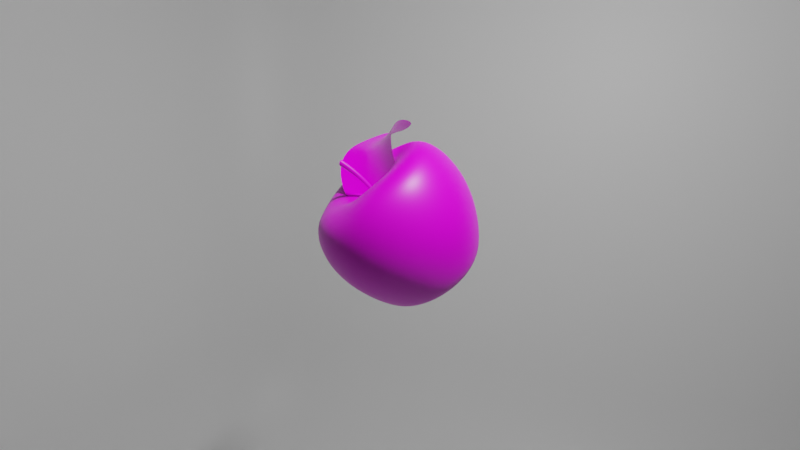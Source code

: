 # Source: blend.blend  (saved by Blender 3.5.10; exported with 4.5.12 LTS)
import bpy
from mathutils import Matrix  # noqa: F401  (used for matrix-valued properties, if any)

bpy.ops.wm.read_factory_settings(use_empty=True)
scene = bpy.context.scene
scene.name = 'Scene'

# ---- collections
col_scene = bpy.data.collections.new('scene'); scene.collection.children.link(col_scene)

# ---- images (referenced by path relative to the original .blend; pixels are not part of the script)
import os
ASSET_DIR = os.environ.get("B2B_ASSET_DIR", "")  # directory of the original .blend (textures are referenced by path, not embedded)
HERE = os.path.dirname(os.path.abspath(__file__))  # packed textures are extracted next to this script under _unpacked/

def load_image(name, relpath, width, height, colorspace="sRGB"):
    """Load a texture the original file referenced (path relative to the .blend, or extracted next to this script)."""
    p = next((c for c in (os.path.join(HERE, relpath), os.path.join(ASSET_DIR, relpath)) if relpath and os.path.exists(c)), "")
    if p:
        img = bpy.data.images.load(p, check_existing=True)
        img.name = name
    else:  # same state as the original file: an image datablock whose file is absent (Cycles renders it pink)
        img = bpy.data.images.new(name, width, height)
        img.source = "FILE"
        img.filepath = "//" + (relpath or name)
    img.colorspace_settings.name = colorspace
    return img
img_apple_paint = load_image('apple paint', 'apple paint.png', 1024, 1024, 'sRGB')
img_leaf_png = load_image('leaf.png', 'leaf.png', 1024, 1024, 'sRGB')

# ---- materials (node trees are filled in below, after node groups)
mat_x = bpy.data.materials.new('材质')
mat_x.use_transparent_shadow = False
mat_apple = bpy.data.materials.new('apple')
mat_apple.use_transparent_shadow = False
mat_leaf = bpy.data.materials.new('leaf')

# ---- material node trees
mat_x.use_nodes = True; mat_x.node_tree.nodes.clear()
_N = mat_x.node_tree.nodes; _L = mat_x.node_tree.links
n0 = _N.new('ShaderNodeBsdfPrincipled'); n0.name = '原理化BSDF'; n0.location = (10, 300)
n0.distribution = 'GGX'
n0.subsurface_method = 'RANDOM_WALK_SKIN'
n0.inputs[0].default_value = (1.0, 1.0, 1.0, 1.0)
n0.inputs[3].default_value = 1.45
n0.inputs[27].default_value = (0.0, 0.0, 0.0, 1.0)
n0.inputs[28].default_value = 1.0
n1 = _N.new('ShaderNodeOutputMaterial'); n1.name = '材质输出'; n1.location = (300, 300)
_L.new(n0.outputs[0], n1.inputs[0])
n1.is_active_output = True
mat_apple.use_nodes = True; mat_apple.node_tree.nodes.clear()
_N = mat_apple.node_tree.nodes; _L = mat_apple.node_tree.links
n0 = _N.new('ShaderNodeOutputMaterial'); n0.name = 'Material Output'; n0.location = (315, 531)
n1 = _N.new('ShaderNodeBsdfPrincipled'); n1.name = 'Principled BSDF'; n1.location = (10, 554)
n1.distribution = 'GGX'
n1.subsurface_method = 'RANDOM_WALK_SKIN'
n1.inputs[3].default_value = 1.45
n1.inputs[27].default_value = (0.0, 0.0, 0.0, 1.0)
n1.inputs[28].default_value = 1.0
n2 = _N.new('ShaderNodeValToRGB'); n2.name = '颜色渐变'; n2.location = (-431, 323)
while len(n2.color_ramp.elements) > 1: n2.color_ramp.elements.remove(n2.color_ramp.elements[-1])
n2.color_ramp.elements[0].position = 0.0; n2.color_ramp.elements[0].color = (0.0803, 0.0803, 0.0803, 1.0)
_e = n2.color_ramp.elements.new(0.7607); _e.color = (1.0, 1.0, 1.0, 1.0)
n3 = _N.new('ShaderNodeBump'); n3.name = '凹凸'; n3.location = (-412, 64)
n3.inputs[0].default_value = 0.025
n3.inputs[1].default_value = 1.0
n3.inputs[2].default_value = 1.0
n4 = _N.new('ShaderNodeTexImage'); n4.name = '图像纹理'; n4.location = (-921, 469)
n4.image = img_apple_paint
_L.new(n1.outputs[0], n0.inputs[0])
_L.new(n4.outputs[0], n2.inputs[0])
_L.new(n4.outputs[0], n1.inputs[0])
_L.new(n2.outputs[0], n1.inputs[2])
_L.new(n4.outputs[0], n3.inputs[3])
_L.new(n3.outputs[0], n1.inputs[5])
n0.is_active_output = True
mat_leaf.use_nodes = True; mat_leaf.node_tree.nodes.clear()
_N = mat_leaf.node_tree.nodes; _L = mat_leaf.node_tree.links
n0 = _N.new('ShaderNodeBsdfPrincipled'); n0.name = 'Principled BSDF'; n0.location = (10, 300)
n0.distribution = 'GGX'
n0.subsurface_method = 'RANDOM_WALK_SKIN'
n0.inputs[3].default_value = 1.45
n0.inputs[27].default_value = (0.0, 0.0, 0.0, 1.0)
n0.inputs[28].default_value = 1.0
n1 = _N.new('ShaderNodeOutputMaterial'); n1.name = 'Material Output'; n1.location = (300, 300)
n2 = _N.new('ShaderNodeTexImage'); n2.name = '图像纹理'; n2.location = (-1321, 235)
n2.width = 189
n2.image = img_leaf_png
n3 = _N.new('ShaderNodeValToRGB'); n3.name = '颜色渐变'; n3.location = (-362, 165)
while len(n3.color_ramp.elements) > 1: n3.color_ramp.elements.remove(n3.color_ramp.elements[-1])
n3.color_ramp.elements[0].position = 0.1934; n3.color_ramp.elements[0].color = (0.08369, 0.08369, 0.08369, 1.0)
_e = n3.color_ramp.elements.new(0.7475); _e.color = (1.0, 1.0, 1.0, 1.0)
n4 = _N.new('ShaderNodeBump'); n4.name = '凹凸'; n4.location = (-726, -216)
n4.invert = True
n4.inputs[0].default_value = 0.1
n4.inputs[1].default_value = 1.0
n4.inputs[2].default_value = 1.0
n5 = _N.new('ShaderNodeMath'); n5.name = 'Math'; n5.location = (0, 0)
n5.hide = True
n5.operation = 'GREATER_THAN'
_L.new(n0.outputs[0], n1.inputs[0])
_L.new(n2.outputs[0], n0.inputs[0])
_L.new(n2.outputs[0], n3.inputs[0])
_L.new(n3.outputs[0], n0.inputs[2])
_L.new(n2.outputs[0], n4.inputs[3])
_L.new(n4.outputs[0], n0.inputs[5])
_L.new(n2.outputs[1], n5.inputs[0])
_L.new(n5.outputs[0], n0.inputs[4])
n1.is_active_output = True

# ---- world
world_world = bpy.data.worlds.new('World'); scene.world = world_world
world_world.use_nodes = True; world_world.node_tree.nodes.clear()
_N = world_world.node_tree.nodes; _L = world_world.node_tree.links
n0 = _N.new('ShaderNodeOutputWorld'); n0.name = 'World Output'; n0.location = (300, 300)
n1 = _N.new('ShaderNodeBackground'); n1.name = 'Background'; n1.location = (10, 300)
n1.inputs[0].default_value = (0.05088, 0.05088, 0.05088, 1.0)
n1.inputs[1].default_value = 0.4
_L.new(n1.outputs[0], n0.inputs[0])
n0.is_active_output = True
world_world.color = (0.05088, 0.05088, 0.05088)
world_world.use_sun_shadow = False
world_world.sun_shadow_jitter_overblur = 0.0

# ---- cameras
cam_camera = bpy.data.cameras.new('Camera')
cam_camera.passepartout_alpha = 1.0
cam_camera.clip_start = 0.001
cam_camera.clip_end = 600.0
cam_camera.lens = 19.0
cam_camera.sensor_width = 35.0
cam_camera.ortho_scale = 7.314

# ---- lights
light_x = bpy.data.lights.new('面光', 'AREA')
light_x.transmission_factor = 0.0
light_x.energy = 1.571e+05
light_x.shadow_maximum_resolution = 0.006
light_x.use_absolute_resolution = True
light_x.size = 10.0
light_x.size_y = 10.0

# ---- meshes
me_007 = bpy.data.meshes.new('立方体.007')
me_007.from_pydata([(-10.0, -10.0, 10.0), (10.0, -10.0, -10.0), (10.0, 10.0, 10.0), (-10.0, -10.0, -6.595), (-6.595, -10.0, -10.0), (-9.975, -10.0, -7.005), (-9.901, -10.0, -7.41), (-9.779, -10.0, -7.802), (-9.61, -10.0, -8.177), (-9.397, -10.0, -8.529), (-9.144, -10.0, -8.853), (-8.853, -10.0, -9.144), (-8.529, -10.0, -9.397), (-8.177, -10.0, -9.61), (-7.802, -10.0, -9.779), (-7.41, -10.0, -9.901), (-7.005, -10.0, -9.975), (-6.595, 6.595, -10.0), (-10.0, 6.595, -6.595), (-6.595, 10.0, -6.595), (-7.005, 6.595, -9.975), (-7.41, 6.595, -9.901), (-7.802, 6.595, -9.779), (-8.177, 6.595, -9.61), (-8.529, 6.595, -9.397), (-8.853, 6.595, -9.144), (-6.595, 7.005, -9.975), (-7.015, 7.011, -9.948), (-7.432, 7.014, -9.869), (-7.829, 7.015, -9.741), (-8.198, 7.015, -9.569), (-8.536, 7.014, -9.361), (-8.842, 7.014, -9.119), (-6.595, 7.41, -9.901), (-7.02, 7.427, -9.869), (-7.441, 7.434, -9.785), (-7.836, 7.432, -9.653), (-8.195, 7.425, -9.484), (-8.516, 7.418, -9.284), (-8.8, 7.413, -9.057), (-6.595, 7.802, -9.779), (-7.02, 7.826, -9.741), (-7.439, 7.832, -9.653), (-7.827, 7.822, -9.523), (-8.172, 7.802, -9.361), (-8.472, 7.783, -9.176), (-8.735, 7.77, -8.968), (-6.595, 8.177, -9.61), (-7.019, 8.199, -9.569), (-7.431, 8.195, -9.482), (-7.806, 8.17, -9.36), (-8.135, 8.133, -9.214), (-8.415, 8.097, -9.049), (-8.656, 8.075, -8.865), (-6.595, 8.529, -9.397), (-7.017, 8.539, -9.359), (-7.421, 8.518, -9.281), (-7.785, 8.473, -9.174), (-8.098, 8.415, -9.049), (-8.36, 8.36, -8.911), (-8.577, 8.323, -8.758), (-6.595, 8.853, -9.144), (-7.015, 8.845, -9.116), (-7.414, 8.803, -9.054), (-7.771, 8.736, -8.967), (-8.076, 8.656, -8.865), (-8.323, 8.577, -8.758), (-8.515, 8.515, -8.65), (-9.975, 7.005, -6.595), (-9.901, 7.41, -6.595), (-9.779, 7.802, -6.595), (-9.61, 8.177, -6.595), (-9.397, 8.529, -6.595), (-9.144, 8.853, -6.595), (-9.975, 6.595, -7.005), (-9.948, 7.015, -7.011), (-9.869, 7.432, -7.014), (-9.741, 7.829, -7.015), (-9.569, 8.198, -7.015), (-9.361, 8.536, -7.014), (-9.119, 8.842, -7.014), (-9.901, 6.595, -7.41), (-9.869, 7.02, -7.427), (-9.785, 7.441, -7.434), (-9.653, 7.836, -7.432), (-9.484, 8.195, -7.425), (-9.284, 8.516, -7.418), (-9.057, 8.8, -7.413), (-9.779, 6.595, -7.802), (-9.741, 7.02, -7.826), (-9.653, 7.439, -7.832), (-9.523, 7.827, -7.822), (-9.361, 8.172, -7.802), (-9.176, 8.472, -7.783), (-8.968, 8.735, -7.77), (-9.61, 6.595, -8.177), (-9.569, 7.019, -8.199), (-9.482, 7.431, -8.195), (-9.36, 7.806, -8.17), (-9.214, 8.135, -8.133), (-9.049, 8.415, -8.097), (-8.865, 8.656, -8.075), (-9.397, 6.595, -8.529), (-9.359, 7.017, -8.539), (-9.281, 7.421, -8.518), (-9.174, 7.785, -8.473), (-9.049, 8.098, -8.415), (-8.911, 8.36, -8.36), (-8.758, 8.577, -8.323), (-9.144, 6.595, -8.853), (-9.116, 7.015, -8.845), (-9.054, 7.414, -8.803), (-8.967, 7.771, -8.736), (-8.865, 8.076, -8.656), (-8.758, 8.323, -8.577), (-8.65, 8.515, -8.515), (-6.595, 9.975, -7.005), (-6.595, 9.901, -7.41), (-6.595, 9.779, -7.802), (-6.595, 9.61, -8.177), (-6.595, 9.397, -8.529), (-6.595, 9.144, -8.853), (-7.005, 9.975, -6.595), (-7.011, 9.948, -7.015), (-7.014, 9.869, -7.432), (-7.015, 9.741, -7.829), (-7.015, 9.569, -8.198), (-7.014, 9.361, -8.536), (-7.014, 9.119, -8.842), (-7.41, 9.901, -6.595), (-7.427, 9.869, -7.02), (-7.434, 9.785, -7.441), (-7.432, 9.653, -7.836), (-7.425, 9.484, -8.195), (-7.418, 9.284, -8.516), (-7.413, 9.057, -8.8), (-7.802, 9.779, -6.595), (-7.826, 9.741, -7.02), (-7.832, 9.653, -7.439), (-7.822, 9.523, -7.827), (-7.802, 9.361, -8.172), (-7.783, 9.176, -8.472), (-7.77, 8.968, -8.735), (-8.177, 9.61, -6.595), (-8.199, 9.569, -7.019), (-8.195, 9.482, -7.431), (-8.17, 9.36, -7.806), (-8.133, 9.214, -8.135), (-8.097, 9.049, -8.415), (-8.075, 8.865, -8.656), (-8.529, 9.397, -6.595), (-8.539, 9.359, -7.017), (-8.518, 9.281, -7.421), (-8.473, 9.174, -7.785), (-8.415, 9.049, -8.098), (-8.36, 8.911, -8.36), (-8.323, 8.758, -8.577), (-8.853, 9.144, -6.595), (-8.845, 9.116, -7.015), (-8.803, 9.054, -7.414), (-8.736, 8.967, -7.771), (-8.656, 8.865, -8.076), (-8.577, 8.758, -8.323), (-8.515, 8.65, -8.515), (-6.595, 10.0, 10.0), (-10.0, 6.595, 10.0), (-7.005, 9.975, 10.0), (-7.41, 9.901, 10.0), (-7.802, 9.779, 10.0), (-8.177, 9.61, 10.0), (-8.529, 9.397, 10.0), (-8.853, 9.144, 10.0), (-9.144, 8.853, 10.0), (-9.397, 8.529, 10.0), (-9.61, 8.177, 10.0), (-9.779, 7.802, 10.0), (-9.901, 7.41, 10.0), (-9.975, 7.005, 10.0), (10.0, 6.595, -10.0), (10.0, 10.0, -6.595), (10.0, 7.005, -9.975), (10.0, 7.41, -9.901), (10.0, 7.802, -9.779), (10.0, 8.177, -9.61), (10.0, 8.529, -9.397), (10.0, 8.853, -9.144), (10.0, 9.144, -8.853), (10.0, 9.397, -8.529), (10.0, 9.61, -8.177), (10.0, 9.779, -7.802), (10.0, 9.901, -7.41), (10.0, 9.975, -7.005)], [], [(19, 164, 2, 179), (3, 0, 165, 18), (17, 20, 27, 26), (20, 21, 28, 27), (21, 22, 29, 28), (22, 23, 30, 29), (23, 24, 31, 30), (24, 25, 32, 31), (25, 109, 110, 32), (26, 27, 34, 33), (27, 28, 35, 34), (28, 29, 36, 35), (29, 30, 37, 36), (30, 31, 38, 37), (31, 32, 39, 38), (32, 110, 111, 39), (33, 34, 41, 40), (34, 35, 42, 41), (35, 36, 43, 42), (36, 37, 44, 43), (37, 38, 45, 44), (38, 39, 46, 45), (39, 111, 112, 46), (40, 41, 48, 47), (41, 42, 49, 48), (42, 43, 50, 49), (43, 44, 51, 50), (44, 45, 52, 51), (45, 46, 53, 52), (46, 112, 113, 53), (47, 48, 55, 54), (48, 49, 56, 55), (49, 50, 57, 56), (50, 51, 58, 57), (51, 52, 59, 58), (52, 53, 60, 59), (53, 113, 114, 60), (54, 55, 62, 61), (55, 56, 63, 62), (56, 57, 64, 63), (57, 58, 65, 64), (58, 59, 66, 65), (59, 60, 67, 66), (60, 114, 115, 67), (18, 68, 75, 74), (68, 69, 76, 75), (69, 70, 77, 76), (70, 71, 78, 77), (71, 72, 79, 78), (72, 73, 80, 79), (73, 157, 158, 80), (74, 75, 82, 81), (75, 76, 83, 82), (76, 77, 84, 83), (77, 78, 85, 84), (78, 79, 86, 85), (79, 80, 87, 86), (80, 158, 159, 87), (81, 82, 89, 88), (82, 83, 90, 89), (83, 84, 91, 90), (84, 85, 92, 91), (85, 86, 93, 92), (86, 87, 94, 93), (87, 159, 160, 94), (88, 89, 96, 95), (89, 90, 97, 96), (90, 91, 98, 97), (91, 92, 99, 98), (92, 93, 100, 99), (93, 94, 101, 100), (94, 160, 161, 101), (95, 96, 103, 102), (96, 97, 104, 103), (97, 98, 105, 104), (98, 99, 106, 105), (99, 100, 107, 106), (100, 101, 108, 107), (101, 161, 162, 108), (102, 103, 110, 109), (103, 104, 111, 110), (104, 105, 112, 111), (105, 106, 113, 112), (106, 107, 114, 113), (107, 108, 115, 114), (108, 162, 163, 115), (19, 116, 123, 122), (116, 117, 124, 123), (117, 118, 125, 124), (118, 119, 126, 125), (119, 120, 127, 126), (120, 121, 128, 127), (121, 61, 62, 128), (122, 123, 130, 129), (123, 124, 131, 130), (124, 125, 132, 131), (125, 126, 133, 132), (126, 127, 134, 133), (127, 128, 135, 134), (128, 62, 63, 135), (129, 130, 137, 136), (130, 131, 138, 137), (131, 132, 139, 138), (132, 133, 140, 139), (133, 134, 141, 140), (134, 135, 142, 141), (135, 63, 64, 142), (136, 137, 144, 143), (137, 138, 145, 144), (138, 139, 146, 145), (139, 140, 147, 146), (140, 141, 148, 147), (141, 142, 149, 148), (142, 64, 65, 149), (143, 144, 151, 150), (144, 145, 152, 151), (145, 146, 153, 152), (146, 147, 154, 153), (147, 148, 155, 154), (148, 149, 156, 155), (149, 65, 66, 156), (150, 151, 158, 157), (151, 152, 159, 158), (152, 153, 160, 159), (153, 154, 161, 160), (154, 155, 162, 161), (155, 156, 163, 162), (156, 66, 67, 163), (67, 115, 163), (17, 4, 16, 20), (20, 16, 15, 21), (21, 15, 14, 22), (22, 14, 13, 23), (23, 13, 12, 24), (24, 12, 11, 25), (25, 11, 10, 109), (109, 10, 9, 102), (102, 9, 8, 95), (95, 8, 7, 88), (88, 7, 6, 81), (81, 6, 5, 74), (74, 5, 3, 18), (164, 19, 122, 166), (166, 122, 129, 167), (167, 129, 136, 168), (168, 136, 143, 169), (169, 143, 150, 170), (170, 150, 157, 171), (171, 157, 73, 172), (172, 73, 72, 173), (173, 72, 71, 174), (174, 71, 70, 175), (175, 70, 69, 176), (176, 69, 68, 177), (177, 68, 18, 165), (178, 17, 26, 180), (180, 26, 33, 181), (181, 33, 40, 182), (182, 40, 47, 183), (183, 47, 54, 184), (184, 54, 61, 185), (185, 61, 121, 186), (186, 121, 120, 187), (187, 120, 119, 188), (188, 119, 118, 189), (189, 118, 117, 190), (190, 117, 116, 191), (191, 116, 19, 179), (17, 178, 1, 4)])
me_007.polygons.foreach_set('use_smooth', [True] * 169)
_uv = me_007.uv_layers.new(name='UV 贴图')
_uv.uv.foreach_set('vector', [0.4176, 0.2926, 0.625, 0.2926, 0.625, 0.5, 0.4176, 0.5, 0.4176, 0.0, 0.625, 0.0, 0.625, 0.2074, 0.4176, 0.2074, 0.1676, 0.5426, 0.1624, 0.5426, 0.1623, 0.5374, 0.1676, 0.5374, 0.1624, 0.5426, 0.1574, 0.5426, 0.1571, 0.5373, 0.1623, 0.5374, 0.1574, 0.5426, 0.1525, 0.5426, 0.1521, 0.5373, 0.1571, 0.5373, 0.1525, 0.5426, 0.1478, 0.5426, 0.1475, 0.5373, 0.1521, 0.5373, 0.1478, 0.5426, 0.1434, 0.5426, 0.1433, 0.5373, 0.1475, 0.5373, 0.1434, 0.5426, 0.1393, 0.5426, 0.1395, 0.5373, 0.1433, 0.5373, 0.1393, 0.5426, 0.125, 0.5426, 0.125, 0.5373, 0.1395, 0.5373, 0.1676, 0.5374, 0.1623, 0.5374, 0.1623, 0.5322, 0.1676, 0.5324, 0.1623, 0.5374, 0.1571, 0.5373, 0.157, 0.5321, 0.1623, 0.5322, 0.1571, 0.5373, 0.1521, 0.5373, 0.152, 0.5321, 0.157, 0.5321, 0.1521, 0.5373, 0.1475, 0.5373, 0.1476, 0.5322, 0.152, 0.5321, 0.1475, 0.5373, 0.1433, 0.5373, 0.1436, 0.5323, 0.1476, 0.5322, 0.1433, 0.5373, 0.1395, 0.5373, 0.14, 0.5323, 0.1436, 0.5323, 0.1395, 0.5373, 0.125, 0.5373, 0.125, 0.5323, 0.14, 0.5323, 0.1676, 0.5324, 0.1623, 0.5322, 0.1622, 0.5272, 0.1676, 0.5275, 0.1623, 0.5322, 0.157, 0.5321, 0.157, 0.5271, 0.1622, 0.5272, 0.157, 0.5321, 0.152, 0.5321, 0.1522, 0.5272, 0.157, 0.5271, 0.152, 0.5321, 0.1476, 0.5322, 0.1479, 0.5275, 0.1522, 0.5272, 0.1476, 0.5322, 0.1436, 0.5323, 0.1441, 0.5277, 0.1479, 0.5275, 0.1436, 0.5323, 0.14, 0.5323, 0.1408, 0.5279, 0.1441, 0.5277, 0.14, 0.5323, 0.125, 0.5323, 0.125, 0.5279, 0.1408, 0.5279, 0.1676, 0.5275, 0.1622, 0.5272, 0.1623, 0.5225, 0.1676, 0.5228, 0.1622, 0.5272, 0.157, 0.5271, 0.1571, 0.5226, 0.1623, 0.5225, 0.157, 0.5271, 0.1522, 0.5272, 0.1524, 0.5229, 0.1571, 0.5226, 0.1522, 0.5272, 0.1479, 0.5275, 0.1483, 0.5233, 0.1524, 0.5229, 0.1479, 0.5275, 0.1441, 0.5277, 0.1448, 0.5238, 0.1483, 0.5233, 0.1441, 0.5277, 0.1408, 0.5279, 0.1418, 0.5241, 0.1448, 0.5238, 0.1408, 0.5279, 0.125, 0.5279, 0.125, 0.5241, 0.1418, 0.5241, 0.1676, 0.5228, 0.1623, 0.5225, 0.1623, 0.5183, 0.1676, 0.5184, 0.1623, 0.5225, 0.1571, 0.5226, 0.1572, 0.5185, 0.1623, 0.5183, 0.1571, 0.5226, 0.1524, 0.5229, 0.1527, 0.5191, 0.1572, 0.5185, 0.1524, 0.5229, 0.1483, 0.5233, 0.1488, 0.5198, 0.1527, 0.5191, 0.1483, 0.5233, 0.1448, 0.5238, 0.1455, 0.5205, 0.1488, 0.5198, 0.1448, 0.5238, 0.1418, 0.5241, 0.1428, 0.521, 0.1455, 0.5205, 0.1418, 0.5241, 0.125, 0.5241, 0.125, 0.521, 0.1428, 0.521, 0.1676, 0.5184, 0.1623, 0.5183, 0.1623, 0.5144, 0.1676, 0.5143, 0.1623, 0.5183, 0.1572, 0.5185, 0.1573, 0.515, 0.1623, 0.5144, 0.1572, 0.5185, 0.1527, 0.5191, 0.1529, 0.5158, 0.1573, 0.515, 0.1527, 0.5191, 0.1488, 0.5198, 0.1491, 0.5168, 0.1529, 0.5158, 0.1488, 0.5198, 0.1455, 0.5205, 0.146, 0.5178, 0.1491, 0.5168, 0.1455, 0.5205, 0.1428, 0.521, 0.1436, 0.5186, 0.146, 0.5178, 0.1428, 0.521, 0.125, 0.521, 0.125, 0.5186, 0.1436, 0.5186, 0.4176, 0.2074, 0.4176, 0.2126, 0.4124, 0.2127, 0.4124, 0.2074, 0.4176, 0.2126, 0.4176, 0.2176, 0.4123, 0.2179, 0.4124, 0.2127, 0.4176, 0.2176, 0.4176, 0.2225, 0.4123, 0.2229, 0.4123, 0.2179, 0.4176, 0.2225, 0.4176, 0.2272, 0.4123, 0.2275, 0.4123, 0.2229, 0.4176, 0.2272, 0.4176, 0.2316, 0.4123, 0.2317, 0.4123, 0.2275, 0.4176, 0.2316, 0.4176, 0.2357, 0.4123, 0.2355, 0.4123, 0.2317, 0.4176, 0.2357, 0.4176, 0.2643, 0.4123, 0.2644, 0.4123, 0.2355, 0.4124, 0.2074, 0.4124, 0.2127, 0.4072, 0.2127, 0.4074, 0.2074, 0.4124, 0.2127, 0.4123, 0.2179, 0.4071, 0.218, 0.4072, 0.2127, 0.4123, 0.2179, 0.4123, 0.2229, 0.4071, 0.223, 0.4071, 0.218, 0.4123, 0.2229, 0.4123, 0.2275, 0.4072, 0.2274, 0.4071, 0.223, 0.4123, 0.2275, 0.4123, 0.2317, 0.4073, 0.2314, 0.4072, 0.2274, 0.4123, 0.2317, 0.4123, 0.2355, 0.4073, 0.235, 0.4073, 0.2314, 0.4123, 0.2355, 0.4123, 0.2644, 0.4073, 0.265, 0.4073, 0.235, 0.4074, 0.2074, 0.4072, 0.2127, 0.4022, 0.2128, 0.4025, 0.2074, 0.4072, 0.2127, 0.4071, 0.218, 0.4021, 0.218, 0.4022, 0.2128, 0.4071, 0.218, 0.4071, 0.223, 0.4022, 0.2228, 0.4021, 0.218, 0.4071, 0.223, 0.4072, 0.2274, 0.4025, 0.2271, 0.4022, 0.2228, 0.4072, 0.2274, 0.4073, 0.2314, 0.4027, 0.2309, 0.4025, 0.2271, 0.4073, 0.2314, 0.4073, 0.235, 0.4029, 0.2342, 0.4027, 0.2309, 0.4073, 0.235, 0.4073, 0.265, 0.4029, 0.2658, 0.4029, 0.2342, 0.4025, 0.2074, 0.4022, 0.2128, 0.3975, 0.2127, 0.3978, 0.2074, 0.4022, 0.2128, 0.4021, 0.218, 0.3976, 0.2179, 0.3975, 0.2127, 0.4021, 0.218, 0.4022, 0.2228, 0.3979, 0.2226, 0.3976, 0.2179, 0.4022, 0.2228, 0.4025, 0.2271, 0.3983, 0.2267, 0.3979, 0.2226, 0.4025, 0.2271, 0.4027, 0.2309, 0.3988, 0.2302, 0.3983, 0.2267, 0.4027, 0.2309, 0.4029, 0.2342, 0.3991, 0.2332, 0.3988, 0.2302, 0.4029, 0.2342, 0.4029, 0.2658, 0.3991, 0.2668, 0.3991, 0.2332, 0.3978, 0.2074, 0.3975, 0.2127, 0.3933, 0.2127, 0.3934, 0.2074, 0.3975, 0.2127, 0.3976, 0.2179, 0.3935, 0.2178, 0.3933, 0.2127, 0.3976, 0.2179, 0.3979, 0.2226, 0.3941, 0.2223, 0.3935, 0.2178, 0.3979, 0.2226, 0.3983, 0.2267, 0.3948, 0.2262, 0.3941, 0.2223, 0.3983, 0.2267, 0.3988, 0.2302, 0.3955, 0.2295, 0.3948, 0.2262, 0.3988, 0.2302, 0.3991, 0.2332, 0.396, 0.2322, 0.3955, 0.2295, 0.3991, 0.2332, 0.3991, 0.2668, 0.396, 0.2678, 0.396, 0.2322, 0.3934, 0.2074, 0.3933, 0.2127, 0.375, 0.2127, 0.375, 0.2074, 0.3933, 0.2127, 0.3935, 0.2178, 0.375, 0.2177, 0.375, 0.2127, 0.3935, 0.2178, 0.3941, 0.2223, 0.375, 0.2221, 0.375, 0.2177, 0.3941, 0.2223, 0.3948, 0.2262, 0.375, 0.2259, 0.375, 0.2221, 0.3948, 0.2262, 0.3955, 0.2295, 0.375, 0.229, 0.375, 0.2259, 0.3955, 0.2295, 0.396, 0.2322, 0.375, 0.2314, 0.375, 0.229, 0.396, 0.2322, 0.396, 0.2678, 0.375, 0.2686, 0.375, 0.2314, 0.4176, 0.2926, 0.4124, 0.2926, 0.4123, 0.2874, 0.4176, 0.2874, 0.4124, 0.2926, 0.4074, 0.2926, 0.4071, 0.2873, 0.4123, 0.2874, 0.4074, 0.2926, 0.4025, 0.2926, 0.4021, 0.2873, 0.4071, 0.2873, 0.4025, 0.2926, 0.3978, 0.2926, 0.3975, 0.2873, 0.4021, 0.2873, 0.3978, 0.2926, 0.3934, 0.2926, 0.3933, 0.2873, 0.3975, 0.2873, 0.3934, 0.2926, 0.375, 0.2926, 0.375, 0.2873, 0.3933, 0.2873, 0.1676, 0.5, 0.1676, 0.5143, 0.1623, 0.5144, 0.1623, 0.5, 0.4176, 0.2874, 0.4123, 0.2874, 0.4123, 0.2822, 0.4176, 0.2824, 0.4123, 0.2874, 0.4071, 0.2873, 0.407, 0.2821, 0.4123, 0.2822, 0.4071, 0.2873, 0.4021, 0.2873, 0.402, 0.2821, 0.407, 0.2821, 0.4021, 0.2873, 0.3975, 0.2873, 0.3976, 0.2822, 0.402, 0.2821, 0.3975, 0.2873, 0.3933, 0.2873, 0.3936, 0.2823, 0.3976, 0.2822, 0.3933, 0.2873, 0.375, 0.2873, 0.375, 0.2823, 0.3936, 0.2823, 0.1623, 0.5, 0.1623, 0.5144, 0.1573, 0.515, 0.1573, 0.5, 0.4176, 0.2824, 0.4123, 0.2822, 0.4122, 0.2772, 0.4176, 0.2775, 0.4123, 0.2822, 0.407, 0.2821, 0.407, 0.2771, 0.4122, 0.2772, 0.407, 0.2821, 0.402, 0.2821, 0.4022, 0.2772, 0.407, 0.2771, 0.402, 0.2821, 0.3976, 0.2822, 0.3979, 0.2775, 0.4022, 0.2772, 0.3976, 0.2822, 0.3936, 0.2823, 0.3941, 0.2777, 0.3979, 0.2775, 0.3936, 0.2823, 0.375, 0.2823, 0.375, 0.2779, 0.3941, 0.2777, 0.1573, 0.5, 0.1573, 0.515, 0.1529, 0.5158, 0.1529, 0.5, 0.4176, 0.2775, 0.4122, 0.2772, 0.4123, 0.2725, 0.4176, 0.2728, 0.4122, 0.2772, 0.407, 0.2771, 0.4071, 0.2726, 0.4123, 0.2725, 0.407, 0.2771, 0.4022, 0.2772, 0.4024, 0.2729, 0.4071, 0.2726, 0.4022, 0.2772, 0.3979, 0.2775, 0.3983, 0.2733, 0.4024, 0.2729, 0.3979, 0.2775, 0.3941, 0.2777, 0.3948, 0.2738, 0.3983, 0.2733, 0.3941, 0.2777, 0.375, 0.2779, 0.375, 0.2741, 0.3948, 0.2738, 0.1529, 0.5, 0.1529, 0.5158, 0.1491, 0.5168, 0.1491, 0.5, 0.4176, 0.2728, 0.4123, 0.2725, 0.4123, 0.2683, 0.4176, 0.2684, 0.4123, 0.2725, 0.4071, 0.2726, 0.4072, 0.2685, 0.4123, 0.2683, 0.4071, 0.2726, 0.4024, 0.2729, 0.4027, 0.2691, 0.4072, 0.2685, 0.4024, 0.2729, 0.3983, 0.2733, 0.3988, 0.2698, 0.4027, 0.2691, 0.3983, 0.2733, 0.3948, 0.2738, 0.3955, 0.2705, 0.3988, 0.2698, 0.3948, 0.2738, 0.375, 0.2741, 0.375, 0.271, 0.3955, 0.2705, 0.1491, 0.5, 0.1491, 0.5168, 0.146, 0.5178, 0.146, 0.5, 0.4176, 0.2684, 0.4123, 0.2683, 0.4123, 0.2644, 0.4176, 0.2643, 0.4123, 0.2683, 0.4072, 0.2685, 0.4073, 0.265, 0.4123, 0.2644, 0.4072, 0.2685, 0.4027, 0.2691, 0.4029, 0.2658, 0.4073, 0.265, 0.4027, 0.2691, 0.3988, 0.2698, 0.3991, 0.2668, 0.4029, 0.2658, 0.3988, 0.2698, 0.3955, 0.2705, 0.396, 0.2678, 0.3991, 0.2668, 0.3955, 0.2705, 0.375, 0.271, 0.375, 0.2686, 0.396, 0.2678, 0.146, 0.5, 0.146, 0.5178, 0.1436, 0.5186, 0.1436, 0.5, 0.1436, 0.5186, 0.125, 0.5186, 0.1436, 0.5, 0.1676, 0.5426, 0.1676, 0.75, 0.1624, 0.75, 0.1624, 0.5426, 0.1624, 0.5426, 0.1624, 0.75, 0.1574, 0.75, 0.1574, 0.5426, 0.1574, 0.5426, 0.1574, 0.75, 0.1525, 0.75, 0.1525, 0.5426, 0.1525, 0.5426, 0.1525, 0.75, 0.1478, 0.75, 0.1478, 0.5426, 0.1478, 0.5426, 0.1478, 0.75, 0.1434, 0.75, 0.1434, 0.5426, 0.1434, 0.5426, 0.1434, 0.75, 0.1393, 0.75, 0.1393, 0.5426, 0.1393, 0.5426, 0.1393, 0.75, 0.125, 0.75, 0.125, 0.5426, 0.375, 0.2074, 0.375, 0.0, 0.3934, 0.0, 0.3934, 0.2074, 0.3934, 0.2074, 0.3934, 0.0, 0.3978, 0.0, 0.3978, 0.2074, 0.3978, 0.2074, 0.3978, 0.0, 0.4025, 0.0, 0.4025, 0.2074, 0.4025, 0.2074, 0.4025, 0.0, 0.4074, 0.0, 0.4074, 0.2074, 0.4074, 0.2074, 0.4074, 0.0, 0.4124, 0.0, 0.4124, 0.2074, 0.4124, 0.2074, 0.4124, 0.0, 0.4176, 0.0, 0.4176, 0.2074, 0.625, 0.2926, 0.4176, 0.2926, 0.4176, 0.2874, 0.625, 0.2874, 0.625, 0.2874, 0.4176, 0.2874, 0.4176, 0.2824, 0.625, 0.2824, 0.625, 0.2824, 0.4176, 0.2824, 0.4176, 0.2775, 0.625, 0.2775, 0.625, 0.2775, 0.4176, 0.2775, 0.4176, 0.2728, 0.625, 0.2728, 0.625, 0.2728, 0.4176, 0.2728, 0.4176, 0.2684, 0.625, 0.2684, 0.625, 0.2684, 0.4176, 0.2684, 0.4176, 0.2643, 0.625, 0.2643, 0.625, 0.2643, 0.4176, 0.2643, 0.4176, 0.2357, 0.625, 0.2357, 0.625, 0.2357, 0.4176, 0.2357, 0.4176, 0.2316, 0.625, 0.2316, 0.625, 0.2316, 0.4176, 0.2316, 0.4176, 0.2272, 0.625, 0.2272, 0.625, 0.2272, 0.4176, 0.2272, 0.4176, 0.2225, 0.625, 0.2225, 0.625, 0.2225, 0.4176, 0.2225, 0.4176, 0.2176, 0.625, 0.2176, 0.625, 0.2176, 0.4176, 0.2176, 0.4176, 0.2126, 0.625, 0.2126, 0.625, 0.2126, 0.4176, 0.2126, 0.4176, 0.2074, 0.625, 0.2074, 0.375, 0.5426, 0.1676, 0.5426, 0.1676, 0.5374, 0.375, 0.5374, 0.375, 0.5374, 0.1676, 0.5374, 0.1676, 0.5324, 0.375, 0.5324, 0.375, 0.5324, 0.1676, 0.5324, 0.1676, 0.5275, 0.375, 0.5275, 0.375, 0.5275, 0.1676, 0.5275, 0.1676, 0.5228, 0.375, 0.5228, 0.375, 0.5228, 0.1676, 0.5228, 0.1676, 0.5184, 0.375, 0.5184, 0.375, 0.5184, 0.1676, 0.5184, 0.1676, 0.5143, 0.375, 0.5143, 0.375, 0.5143, 0.1676, 0.5143, 0.1676, 0.5, 0.375, 0.5, 0.375, 0.5, 0.375, 0.2926, 0.3934, 0.2926, 0.3934, 0.5, 0.3934, 0.5, 0.3934, 0.2926, 0.3978, 0.2926, 0.3978, 0.5, 0.3978, 0.5, 0.3978, 0.2926, 0.4025, 0.2926, 0.4025, 0.5, 0.4025, 0.5, 0.4025, 0.2926, 0.4074, 0.2926, 0.4074, 0.5, 0.4074, 0.5, 0.4074, 0.2926, 0.4124, 0.2926, 0.4124, 0.5, 0.4124, 0.5, 0.4124, 0.2926, 0.4176, 0.2926, 0.4176, 0.5, 0.1676, 0.5426, 0.375, 0.5426, 0.375, 0.75, 0.1676, 0.75])
me_007.materials.append(mat_x)
me_007.update()
me_002 = bpy.data.meshes.new('球体.002')
me_002.from_pydata([(0.01872, 0.0628, 0.2454), (0.02477, 0.3593, 0.2263), (0.02457, 0.3858, -0.01723), (0.01956, 0.3532, -0.1384), (0.0138, 0.3083, -0.2394), (0.009483, 0.2593, -0.3057), (0.007846, 0.1912, -0.3092), (0.006986, 0.1037, -0.2679), (0.04675, 0.05668, 0.2408), (0.09234, 0.1707, 0.3015), (0.1358, 0.2708, 0.2966), (0.1644, 0.3295, 0.2278), (0.1786, 0.3572, 0.1097), (0.1742, 0.3539, -0.01728), (0.1552, 0.3243, -0.1385), (0.131, 0.2835, -0.2397), (0.1072, 0.2386, -0.3059), (0.07997, 0.176, -0.3097), (0.04655, 0.09537, -0.269), (0.07079, 0.04069, 0.2362), (0.1542, 0.1281, 0.2923), (0.2281, 0.2057, 0.2894), (0.2756, 0.2508, 0.2114), (0.2986, 0.272, 0.09681), (0.2931, 0.2696, -0.02639), (0.2644, 0.2472, -0.1474), (0.2263, 0.2162, -0.2477), (0.1875, 0.1821, -0.3116), (0.1394, 0.1342, -0.3141), (0.07946, 0.07232, -0.2714), (0.08751, 0.01718, 0.2325), (0.1975, 0.0643, 0.2809), (0.2915, 0.1073, 0.2736), (0.35, 0.1321, 0.1958), (0.378, 0.1438, 0.08153), (0.3709, 0.143, -0.04212), (0.335, 0.1317, -0.1635), (0.2873, 0.1159, -0.2609), (0.2387, 0.09794, -0.3206), (0.1777, 0.07184, -0.3198), (0.1015, 0.03766, -0.2739), (0.09443, -0.01033, 0.2301), (0.2163, -0.01141, 0.2791), (0.32, -0.01089, 0.2732), (0.385, -0.01173, 0.1948), (0.4162, -0.01223, 0.07829), (0.4075, -0.01077, -0.04858), (0.3659, -0.008114, -0.1731), (0.3111, -0.005423, -0.2683), (0.2568, -0.003246, -0.3254), (0.1904, -0.003747, -0.3225), (0.1076, -0.005266, -0.2749), (0.09022, -0.03756, 0.2295), (0.2066, -0.0871, 0.2836), (0.3069, -0.1302, 0.2834), (0.3723, -0.1578, 0.2097), (0.4034, -0.1722, 0.09171), (0.3886, -0.1742, -0.03912), (0.3434, -0.161, -0.1622), (0.2883, -0.1382, -0.2604), (0.2354, -0.1131, -0.3204), (0.1738, -0.08449, -0.3195), (0.09835, -0.0491, -0.2737), (0.07501, -0.06018, 0.231), (0.1669, -0.1502, 0.2902), (0.2477, -0.23, 0.2925), (0.3021, -0.2815, 0.2201), (0.3274, -0.3134, 0.1044), (0.3186, -0.3161, -0.02301), (0.2823, -0.291, -0.1453), (0.2333, -0.2504, -0.2466), (0.1862, -0.2058, -0.3111), (0.1354, -0.1521, -0.3137), (0.07587, -0.08545, -0.2712), (0.05078, -0.07463, 0.2344), (0.1013, -0.1905, 0.2951), (0.1464, -0.2936, 0.2934), (0.1787, -0.3599, 0.2173), (0.1975, -0.3995, 0.1042), (0.1933, -0.4042, -0.01861), (0.1692, -0.3733, -0.1384), (0.137, -0.3203, -0.2395), (0.1067, -0.2632, -0.3058), (0.07635, -0.1941, -0.3096), (0.04229, -0.1081, -0.2689), (0.02134, -0.07875, 0.2385), (0.02057, -0.2019, 0.2989), (0.02053, -0.3117, 0.2945), (0.02539, -0.3785, 0.2147), (0.03177, -0.4154, 0.09922), (0.03045, -0.4178, -0.02152), (0.02308, -0.3849, -0.1384), (0.01435, -0.3321, -0.2394), (0.007263, -0.2751, -0.3057), (0.003689, -0.2038, -0.3092), (0.00208, -0.1138, -0.2679), (-0.008406, -0.07203, 0.242), (-0.06042, -0.1837, 0.3065), (-0.1045, -0.2838, 0.3038), (-0.1288, -0.3443, 0.2227), (-0.1373, -0.3719, 0.1041), (-0.1328, -0.3678, -0.01959), (-0.1216, -0.3371, -0.1384), (-0.1081, -0.2933, -0.2394), (-0.09274, -0.2457, -0.3057), (-0.0697, -0.1828, -0.3092), (-0.0383, -0.1024, -0.2679), (0.02108, -0.008382, 0.1433), (-0.03352, -0.05566, 0.2447), (-0.1274, -0.1393, 0.3155), (-0.2053, -0.2155, 0.317), (-0.2495, -0.2619, 0.236), (-0.2705, -0.284, 0.1129), (-0.2673, -0.2806, -0.01723), (-0.2436, -0.2558, -0.1384), (-0.2114, -0.2222, -0.2394), (-0.1773, -0.1863, -0.3057), (-0.1311, -0.1378, -0.3092), (-0.07191, -0.07673, -0.2679), (0.004857, -0.00294, -0.2365), (-0.05002, -0.03217, 0.247), (-0.1696, -0.07562, 0.323), (-0.2689, -0.1166, 0.3261), (-0.3266, -0.1417, 0.2424), (-0.3541, -0.1537, 0.1146), (-0.3497, -0.1519, -0.01723), (-0.3189, -0.1385, -0.1384), (-0.277, -0.1203, -0.2394), (-0.2321, -0.1008, -0.3057), (-0.1717, -0.07454, -0.3092), (-0.09335, -0.04141, -0.2679), (-0.05555, -0.005103, 0.2491), (-0.1827, -0.001735, 0.3266), (-0.2912, -0.0002369, 0.3274), (-0.3543, -2.556e-05, 0.2423), (-0.3841, 5.287e-08, 0.1146), (-0.3794, 1.325e-07, -0.01723), (-0.3459, 1.545e-07, -0.1384), (-0.3003, 1.234e-07, -0.2394), (-0.2515, 9.825e-08, -0.3057), (-0.1858, -9.749e-05, -0.3092), (-0.1004, -0.0008326, -0.2679), (-0.04956, 0.02152, 0.2505), (-0.166, 0.07156, 0.3269), (-0.2669, 0.1152, 0.3271), (-0.3259, 0.1407, 0.2421), (-0.354, 0.1528, 0.1146), (-0.3499, 0.1511, -0.01723), (-0.319, 0.1379, -0.1384), (-0.2771, 0.12, -0.2394), (-0.2321, 0.1006, -0.3057), (-0.1708, 0.07397, -0.3092), (-0.09158, 0.03956, -0.2679), (-0.03328, 0.04374, 0.2505), (-0.1216, 0.1329, 0.3269), (-0.1987, 0.2117, 0.327), (-0.2437, 0.2583, 0.2421), (-0.2651, 0.2804, 0.1146), (-0.2624, 0.2774, -0.01723), (-0.2397, 0.2533, -0.1384), (-0.2089, 0.2205, -0.2394), (-0.1754, 0.185, -0.3057), (-0.1286, 0.1363, -0.3092), (-0.06798, 0.07358, -0.2679), (-0.00931, 0.05824, 0.2488), (-0.05634, 0.1731, 0.3204), (-0.09699, 0.2747, 0.316), (-0.1198, 0.3347, 0.2401), (-0.1306, 0.3633, 0.1146), (-0.1301, 0.3595, -0.01723), (-0.1202, 0.3286, -0.1384), (-0.1063, 0.2864, -0.2394), (-0.0902, 0.2406, -0.3057), (-0.06562, 0.1774, -0.3092), (-0.03331, 0.09608, -0.2679), (0.0191, 0.1862, 0.3056), (0.02129, 0.2952, 0.2905), (0.02669, 0.3897, 0.1146), (0.02303, 0.002985, 0.1262), (0.02322, 0.002989, 0.2463), (0.03, -5.458e-05, 0.1262), (0.03013, -0.0001447, 0.2471), (0.03289, -0.007382, 0.1262), (0.03294, -0.007382, 0.2474), (0.03, -0.01471, 0.1262), (0.03013, -0.01462, 0.2468), (0.02303, -0.01775, 0.1262), (0.02322, -0.01775, 0.2461), (0.01605, -0.01472, 0.1262), (0.01612, -0.01482, 0.2455), (0.01315, -0.007382, 0.1262), (0.01311, -0.007382, 0.2451), (0.01605, -4.363e-05, 0.1262), (0.01612, 6.073e-05, 0.2454), (0.0935, 0.005723, 0.4154), (0.0853, 0.0106, 0.4244), (0.09692, -0.006144, 0.4117), (0.0935, -0.01801, 0.4154), (0.0853, -0.02289, 0.4244), (0.07713, -0.01798, 0.4334), (0.07376, -0.006144, 0.4371), (0.07713, 0.005688, 0.4334), (0.05474, -0.01659, 0.338), (0.04487, -0.0214, 0.3404), (0.0305, -0.005265, 0.3446), (0.03748, 0.001053, 0.3427), (0.05203, 0.0008696, 0.3391), (0.05883, -0.005265, 0.3374), (0.03478, -0.01684, 0.3433), (0.04483, 0.00438, 0.3409), (0.0929, -0.01915, 0.4128), (0.07078, -0.006144, 0.4368), (0.09027, 0.001578, 0.4163), (0.08376, -0.02473, 0.4225), (0.07784, 0.001754, 0.4298), (0.09667, -0.006144, 0.4089), (0.0746, -0.01941, 0.4326), (0.08429, 0.003281, 0.4229)], [], [(177, 1, 11, 12), (119, 7, 18), (175, 0, 8, 9), (5, 4, 15, 16), (2, 177, 12, 13), (176, 175, 9, 10), (6, 5, 16, 17), (3, 2, 13, 14), (1, 176, 10, 11), (7, 6, 17, 18), (0, 107, 8), (4, 3, 14, 15), (17, 16, 27, 28), (14, 13, 24, 25), (11, 10, 21, 22), (18, 17, 28, 29), (8, 107, 19), (15, 14, 25, 26), (12, 11, 22, 23), (119, 18, 29), (9, 8, 19, 20), (16, 15, 26, 27), (13, 12, 23, 24), (10, 9, 20, 21), (20, 19, 30, 31), (27, 26, 37, 38), (24, 23, 34, 35), (21, 20, 31, 32), (28, 27, 38, 39), (25, 24, 35, 36), (22, 21, 32, 33), (29, 28, 39, 40), (19, 107, 30), (26, 25, 36, 37), (23, 22, 33, 34), (119, 29, 40), (40, 39, 50, 51), (30, 107, 41), (37, 36, 47, 48), (34, 33, 44, 45), (119, 40, 51), (31, 30, 41, 42), (38, 37, 48, 49), (35, 34, 45, 46), (32, 31, 42, 43), (39, 38, 49, 50), (36, 35, 46, 47), (33, 32, 43, 44), (43, 42, 53, 54), (50, 49, 60, 61), (47, 46, 57, 58), (44, 43, 54, 55), (51, 50, 61, 62), (41, 107, 52), (48, 47, 58, 59), (45, 44, 55, 56), (119, 51, 62), (42, 41, 52, 53), (49, 48, 59, 60), (46, 45, 56, 57), (119, 62, 73), (53, 52, 63, 64), (60, 59, 70, 71), (57, 56, 67, 68), (54, 53, 64, 65), (61, 60, 71, 72), (58, 57, 68, 69), (55, 54, 65, 66), (62, 61, 72, 73), (52, 107, 63), (59, 58, 69, 70), (56, 55, 66, 67), (66, 65, 76, 77), (73, 72, 83, 84), (63, 107, 74), (70, 69, 80, 81), (67, 66, 77, 78), (119, 73, 84), (64, 63, 74, 75), (71, 70, 81, 82), (68, 67, 78, 79), (65, 64, 75, 76), (72, 71, 82, 83), (69, 68, 79, 80), (76, 75, 86, 87), (83, 82, 93, 94), (80, 79, 90, 91), (77, 76, 87, 88), (84, 83, 94, 95), (74, 107, 85), (81, 80, 91, 92), (78, 77, 88, 89), (119, 84, 95), (75, 74, 85, 86), (82, 81, 92, 93), (79, 78, 89, 90), (89, 88, 99, 100), (119, 95, 106), (86, 85, 96, 97), (93, 92, 103, 104), (90, 89, 100, 101), (87, 86, 97, 98), (94, 93, 104, 105), (91, 90, 101, 102), (88, 87, 98, 99), (95, 94, 105, 106), (85, 107, 96), (92, 91, 102, 103), (99, 98, 110, 111), (106, 105, 117, 118), (96, 107, 108), (103, 102, 114, 115), (100, 99, 111, 112), (119, 106, 118), (97, 96, 108, 109), (104, 103, 115, 116), (101, 100, 112, 113), (98, 97, 109, 110), (105, 104, 116, 117), (102, 101, 113, 114), (113, 112, 124, 125), (110, 109, 121, 122), (117, 116, 128, 129), (114, 113, 125, 126), (111, 110, 122, 123), (118, 117, 129, 130), (108, 107, 120), (115, 114, 126, 127), (112, 111, 123, 124), (119, 118, 130), (109, 108, 120, 121), (116, 115, 127, 128), (124, 123, 134, 135), (119, 130, 141), (121, 120, 131, 132), (128, 127, 138, 139), (125, 124, 135, 136), (122, 121, 132, 133), (129, 128, 139, 140), (126, 125, 136, 137), (123, 122, 133, 134), (130, 129, 140, 141), (120, 107, 131), (127, 126, 137, 138), (137, 136, 147, 148), (134, 133, 144, 145), (141, 140, 151, 152), (131, 107, 142), (138, 137, 148, 149), (135, 134, 145, 146), (119, 141, 152), (132, 131, 142, 143), (139, 138, 149, 150), (136, 135, 146, 147), (133, 132, 143, 144), (140, 139, 150, 151), (147, 146, 157, 158), (144, 143, 154, 155), (151, 150, 161, 162), (148, 147, 158, 159), (145, 144, 155, 156), (152, 151, 162, 163), (142, 107, 153), (149, 148, 159, 160), (146, 145, 156, 157), (119, 152, 163), (143, 142, 153, 154), (150, 149, 160, 161), (160, 159, 170, 171), (157, 156, 167, 168), (119, 163, 174), (154, 153, 164, 165), (161, 160, 171, 172), (158, 157, 168, 169), (155, 154, 165, 166), (162, 161, 172, 173), (159, 158, 169, 170), (156, 155, 166, 167), (163, 162, 173, 174), (153, 107, 164), (170, 169, 2, 3), (167, 166, 176, 1), (174, 173, 6, 7), (164, 107, 0), (171, 170, 3, 4), (168, 167, 1, 177), (119, 174, 7), (165, 164, 0, 175), (172, 171, 4, 5), (169, 168, 177, 2), (166, 165, 175, 176), (173, 172, 5, 6), (178, 179, 181, 180), (180, 181, 183, 182), (182, 183, 185, 184), (184, 185, 187, 186), (186, 187, 189, 188), (188, 189, 191, 190), (213, 210, 197, 198), (190, 191, 193, 192), (192, 193, 179, 178), (194, 195, 201, 200, 199, 198, 197, 196), (214, 211, 200, 201), (215, 212, 194, 196), (216, 213, 198, 199), (217, 214, 201, 195), (212, 217, 195, 194), (210, 215, 196, 197), (211, 216, 199, 200), (191, 189, 208, 204), (185, 183, 207, 202), (181, 179, 209, 206), (179, 193, 205, 209), (189, 187, 203, 208), (183, 181, 206, 207), (193, 191, 204, 205), (187, 185, 202, 203), (204, 208, 216, 211), (202, 207, 215, 210), (206, 209, 217, 212), (209, 205, 214, 217), (208, 203, 213, 216), (207, 206, 212, 215), (205, 204, 211, 214), (203, 202, 210, 213)])
me_002.polygons.foreach_set('use_smooth', [True] * 225)
_uv = me_002.uv_layers.new(name='UV 贴图')
_uv.uv.foreach_set('vector', [0.2891, 0.328, 0.3346, 0.3673, 0.2881, 0.4241, 0.2337, 0.3831, 0.1145, 0.01274, 0.1337, 0.06968, 0.112, 0.07381, 0.4158, 0.4261, 0.4784, 0.4719, 0.471, 0.4875, 0.398, 0.4641, 0.1676, 0.1492, 0.1853, 0.1854, 0.1286, 0.2124, 0.1177, 0.1668, 0.2479, 0.2811, 0.2891, 0.328, 0.2337, 0.3831, 0.1871, 0.3311, 0.3713, 0.3932, 0.4158, 0.4261, 0.398, 0.4641, 0.3381, 0.4457, 0.153, 0.1176, 0.1676, 0.1492, 0.1177, 0.1668, 0.114, 0.1278, 0.2127, 0.2319, 0.2479, 0.2811, 0.1871, 0.3311, 0.1514, 0.2705, 0.3346, 0.3673, 0.3713, 0.3932, 0.3381, 0.4457, 0.2881, 0.4241, 0.1337, 0.06968, 0.153, 0.1176, 0.114, 0.1278, 0.112, 0.07381, 0.4784, 0.4719, 0.5279, 0.5208, 0.471, 0.4875, 0.1853, 0.1854, 0.2127, 0.2319, 0.1514, 0.2705, 0.1286, 0.2124, 0.8662, 0.9475, 0.8267, 0.9437, 0.8444, 0.8938, 0.8765, 0.9084, 0.7244, 0.9052, 0.6653, 0.8682, 0.7127, 0.8104, 0.7618, 0.8462, 0.5695, 0.7724, 0.5452, 0.7279, 0.598, 0.7023, 0.6277, 0.7358, 0.9212, 0.9498, 0.8662, 0.9475, 0.8765, 0.9084, 0.9253, 0.9278, 0.5252, 0.5982, 0.5098, 0.5388, 0.5396, 0.5913, 0.7813, 0.9307, 0.7244, 0.9052, 0.7618, 0.8462, 0.8082, 0.8751, 0.6126, 0.823, 0.5695, 0.7724, 0.6277, 0.7358, 0.668, 0.7734, 0.9838, 0.9477, 0.9212, 0.9498, 0.9253, 0.9278, 0.5332, 0.6693, 0.5252, 0.5982, 0.5396, 0.5913, 0.5714, 0.6537, 0.8267, 0.9437, 0.7813, 0.9307, 0.8082, 0.8751, 0.8444, 0.8938, 0.6653, 0.8682, 0.6126, 0.823, 0.668, 0.7734, 0.7127, 0.8104, 0.5452, 0.7279, 0.5332, 0.6693, 0.5714, 0.6537, 0.598, 0.7023, 0.5714, 0.6537, 0.5396, 0.5913, 0.5522, 0.5807, 0.6032, 0.6277, 0.8444, 0.8938, 0.8082, 0.8751, 0.8441, 0.8315, 0.8727, 0.8552, 0.7127, 0.8104, 0.668, 0.7734, 0.7176, 0.725, 0.7609, 0.7607, 0.598, 0.7023, 0.5714, 0.6537, 0.6032, 0.6277, 0.6417, 0.6641, 0.8765, 0.9084, 0.8444, 0.8938, 0.8727, 0.8552, 0.8977, 0.8762, 0.7618, 0.8462, 0.7127, 0.8104, 0.7609, 0.7607, 0.8054, 0.7985, 0.6277, 0.7358, 0.598, 0.7023, 0.6417, 0.6641, 0.6756, 0.6918, 0.9253, 0.9278, 0.8765, 0.9084, 0.8977, 0.8762, 0.9366, 0.9085, 0.5396, 0.5913, 0.5098, 0.5388, 0.5522, 0.5807, 0.8082, 0.8751, 0.7618, 0.8462, 0.8054, 0.7985, 0.8441, 0.8315, 0.668, 0.7734, 0.6277, 0.7358, 0.6756, 0.6918, 0.7176, 0.725, 0.9838, 0.9477, 0.9253, 0.9278, 0.9366, 0.9085, 0.9366, 0.9085, 0.8977, 0.8762, 0.9279, 0.8506, 0.9551, 0.894, 0.5522, 0.5807, 0.5098, 0.5388, 0.5614, 0.5674, 0.8441, 0.8315, 0.8054, 0.7985, 0.854, 0.7515, 0.8875, 0.7923, 0.7176, 0.725, 0.6756, 0.6918, 0.7173, 0.6358, 0.7648, 0.6678, 0.9838, 0.9477, 0.9366, 0.9085, 0.9551, 0.894, 0.6032, 0.6277, 0.5522, 0.5807, 0.5614, 0.5674, 0.6263, 0.5935, 0.8727, 0.8552, 0.8441, 0.8315, 0.8875, 0.7923, 0.9095, 0.8234, 0.7609, 0.7607, 0.7176, 0.725, 0.7648, 0.6678, 0.8106, 0.7068, 0.6417, 0.6641, 0.6032, 0.6277, 0.6263, 0.5935, 0.6762, 0.6146, 0.8977, 0.8762, 0.8727, 0.8552, 0.9095, 0.8234, 0.9279, 0.8506, 0.8054, 0.7985, 0.7609, 0.7607, 0.8106, 0.7068, 0.854, 0.7515, 0.6756, 0.6918, 0.6417, 0.6641, 0.6762, 0.6146, 0.7173, 0.6358, 0.6762, 0.6146, 0.6263, 0.5935, 0.638, 0.5537, 0.6983, 0.5553, 0.9279, 0.8506, 0.9095, 0.8234, 0.9607, 0.7951, 0.9695, 0.8329, 0.854, 0.7515, 0.8106, 0.7068, 0.8638, 0.6417, 0.9116, 0.6962, 0.7173, 0.6358, 0.6762, 0.6146, 0.6983, 0.5553, 0.7482, 0.5679, 0.9551, 0.894, 0.9279, 0.8506, 0.9695, 0.8329, 0.9786, 0.8858, 0.5614, 0.5674, 0.5098, 0.5388, 0.5663, 0.5532, 0.8875, 0.7923, 0.854, 0.7515, 0.9116, 0.6962, 0.9441, 0.7511, 0.7648, 0.6678, 0.7173, 0.6358, 0.7482, 0.5679, 0.807, 0.5981, 0.9838, 0.9477, 0.9551, 0.894, 0.9786, 0.8858, 0.6263, 0.5935, 0.5614, 0.5674, 0.5663, 0.5532, 0.638, 0.5537, 0.9095, 0.8234, 0.8875, 0.7923, 0.9441, 0.7511, 0.9607, 0.7951, 0.8106, 0.7068, 0.7648, 0.6678, 0.807, 0.5981, 0.8638, 0.6417, 0.03496, 0.4243, 0.09569, 0.4225, 0.09335, 0.4457, 0.5005, 0.7062, 0.5138, 0.7827, 0.4987, 0.7888, 0.4605, 0.7204, 0.1858, 0.4237, 0.2319, 0.4334, 0.2188, 0.4976, 0.1783, 0.4786, 0.3606, 0.4872, 0.4203, 0.5329, 0.3646, 0.5934, 0.3197, 0.5573, 0.4854, 0.6422, 0.5005, 0.7062, 0.4605, 0.7204, 0.428, 0.6705, 0.1483, 0.4219, 0.1858, 0.4237, 0.1783, 0.4786, 0.1433, 0.464, 0.2935, 0.4537, 0.3606, 0.4872, 0.3197, 0.5573, 0.2691, 0.5243, 0.463, 0.5899, 0.4854, 0.6422, 0.428, 0.6705, 0.4023, 0.6331, 0.09569, 0.4225, 0.1483, 0.4219, 0.1433, 0.464, 0.09335, 0.4457, 0.5138, 0.7827, 0.5363, 0.8418, 0.4987, 0.7888, 0.2319, 0.4334, 0.2935, 0.4537, 0.2691, 0.5243, 0.2188, 0.4976, 0.4203, 0.5329, 0.463, 0.5899, 0.4023, 0.6331, 0.3646, 0.5934, 0.4023, 0.6331, 0.428, 0.6705, 0.387, 0.7087, 0.3557, 0.6768, 0.09335, 0.4457, 0.1433, 0.464, 0.1252, 0.4977, 0.08313, 0.4649, 0.4987, 0.7888, 0.5363, 0.8418, 0.4857, 0.7996, 0.2188, 0.4976, 0.2691, 0.5243, 0.2335, 0.5776, 0.1906, 0.5462, 0.3646, 0.5934, 0.4023, 0.6331, 0.3557, 0.6768, 0.3179, 0.6412, 0.03496, 0.4243, 0.09335, 0.4457, 0.08313, 0.4649, 0.4605, 0.7204, 0.4987, 0.7888, 0.4857, 0.7996, 0.4288, 0.7475, 0.1783, 0.4786, 0.2188, 0.4976, 0.1906, 0.5462, 0.1556, 0.5206, 0.3197, 0.5573, 0.3646, 0.5934, 0.3179, 0.6412, 0.2774, 0.6092, 0.428, 0.6705, 0.4605, 0.7204, 0.4288, 0.7475, 0.387, 0.7087, 0.1433, 0.464, 0.1783, 0.4786, 0.1556, 0.5206, 0.1252, 0.4977, 0.2691, 0.5243, 0.3197, 0.5573, 0.2774, 0.6092, 0.2335, 0.5776, 0.387, 0.7087, 0.4288, 0.7475, 0.4058, 0.785, 0.3535, 0.76, 0.1252, 0.4977, 0.1556, 0.5206, 0.1181, 0.5515, 0.09572, 0.5228, 0.2335, 0.5776, 0.2774, 0.6092, 0.2275, 0.6607, 0.1848, 0.6229, 0.3557, 0.6768, 0.387, 0.7087, 0.3535, 0.76, 0.3146, 0.7336, 0.08313, 0.4649, 0.1252, 0.4977, 0.09572, 0.5228, 0.0662, 0.4787, 0.4857, 0.7996, 0.5363, 0.8418, 0.4757, 0.8146, 0.1906, 0.5462, 0.2335, 0.5776, 0.1848, 0.6229, 0.1464, 0.5838, 0.3179, 0.6412, 0.3557, 0.6768, 0.3146, 0.7336, 0.2702, 0.6976, 0.03496, 0.4243, 0.08313, 0.4649, 0.0662, 0.4787, 0.4288, 0.7475, 0.4857, 0.7996, 0.4757, 0.8146, 0.4058, 0.785, 0.1556, 0.5206, 0.1906, 0.5462, 0.1464, 0.5838, 0.1181, 0.5515, 0.2774, 0.6092, 0.3179, 0.6412, 0.2702, 0.6976, 0.2275, 0.6607, 0.2702, 0.6976, 0.3146, 0.7336, 0.2794, 0.8083, 0.2188, 0.7728, 0.03496, 0.4243, 0.0662, 0.4787, 0.04437, 0.4855, 0.4058, 0.785, 0.4757, 0.8146, 0.4703, 0.8316, 0.3935, 0.8304, 0.1181, 0.5515, 0.1464, 0.5838, 0.08695, 0.6156, 0.06764, 0.5727, 0.2275, 0.6607, 0.2702, 0.6976, 0.2188, 0.7728, 0.1645, 0.7256, 0.3535, 0.76, 0.4058, 0.785, 0.3935, 0.8304, 0.3313, 0.8251, 0.09572, 0.5228, 0.1181, 0.5515, 0.06764, 0.5727, 0.05678, 0.5371, 0.1848, 0.6229, 0.2275, 0.6607, 0.1645, 0.7256, 0.1199, 0.6697, 0.3146, 0.7336, 0.3535, 0.76, 0.3313, 0.8251, 0.2794, 0.8083, 0.0662, 0.4787, 0.09572, 0.5228, 0.05678, 0.5371, 0.04437, 0.4855, 0.4757, 0.8146, 0.5363, 0.8418, 0.4703, 0.8316, 0.1464, 0.5838, 0.1848, 0.6229, 0.1199, 0.6697, 0.08695, 0.6156, 0.5492, 0.2691, 0.5218, 0.2203, 0.5743, 0.1814, 0.6035, 0.2157, 0.9085, 0.4137, 0.8541, 0.4171, 0.863, 0.376, 0.9121, 0.3905, 0.4699, 0.09035, 0.4333, 0.03465, 0.4854, 0.08137, 0.7694, 0.4102, 0.7113, 0.3913, 0.7449, 0.3246, 0.7929, 0.3491, 0.5953, 0.3208, 0.5492, 0.2691, 0.6035, 0.2157, 0.6456, 0.2559, 0.9711, 0.4068, 0.9085, 0.4137, 0.9121, 0.3905, 0.4982, 0.1615, 0.4699, 0.09035, 0.4854, 0.08137, 0.5374, 0.1396, 0.8154, 0.4177, 0.7694, 0.4102, 0.7929, 0.3491, 0.8304, 0.3649, 0.6505, 0.362, 0.5953, 0.3208, 0.6456, 0.2559, 0.694, 0.2926, 0.5218, 0.2203, 0.4982, 0.1615, 0.5374, 0.1396, 0.5743, 0.1814, 0.8541, 0.4171, 0.8154, 0.4177, 0.8304, 0.3649, 0.863, 0.376, 0.7113, 0.3913, 0.6505, 0.362, 0.694, 0.2926, 0.7449, 0.3246, 0.694, 0.2926, 0.6456, 0.2559, 0.688, 0.2005, 0.7353, 0.2357, 0.5743, 0.1814, 0.5374, 0.1396, 0.5646, 0.1095, 0.6092, 0.1396, 0.863, 0.376, 0.8304, 0.3649, 0.8551, 0.3226, 0.8817, 0.3414, 0.7449, 0.3246, 0.694, 0.2926, 0.7353, 0.2357, 0.7817, 0.2696, 0.6035, 0.2157, 0.5743, 0.1814, 0.6092, 0.1396, 0.6429, 0.1658, 0.9121, 0.3905, 0.863, 0.376, 0.8817, 0.3414, 0.9226, 0.3707, 0.4854, 0.08137, 0.4333, 0.03465, 0.4972, 0.069, 0.7929, 0.3491, 0.7449, 0.3246, 0.7817, 0.2696, 0.8234, 0.2999, 0.6456, 0.2559, 0.6035, 0.2157, 0.6429, 0.1658, 0.688, 0.2005, 0.9711, 0.4068, 0.9121, 0.3905, 0.9226, 0.3707, 0.5374, 0.1396, 0.4854, 0.08137, 0.4972, 0.069, 0.5646, 0.1095, 0.8304, 0.3649, 0.7929, 0.3491, 0.8234, 0.2999, 0.8551, 0.3226, 0.688, 0.2005, 0.6429, 0.1658, 0.6767, 0.1108, 0.7293, 0.142, 0.9711, 0.4068, 0.9226, 0.3707, 0.9388, 0.3554, 0.5646, 0.1095, 0.4972, 0.069, 0.5044, 0.05448, 0.5822, 0.07395, 0.8551, 0.3226, 0.8234, 0.2999, 0.8627, 0.2565, 0.8893, 0.2871, 0.7353, 0.2357, 0.688, 0.2005, 0.7293, 0.142, 0.7797, 0.1786, 0.6092, 0.1396, 0.5646, 0.1095, 0.5822, 0.07395, 0.6349, 0.09165, 0.8817, 0.3414, 0.8551, 0.3226, 0.8893, 0.2871, 0.9095, 0.3132, 0.7817, 0.2696, 0.7353, 0.2357, 0.7797, 0.1786, 0.8248, 0.2183, 0.6429, 0.1658, 0.6092, 0.1396, 0.6349, 0.09165, 0.6767, 0.1108, 0.9226, 0.3707, 0.8817, 0.3414, 0.9095, 0.3132, 0.9388, 0.3554, 0.4972, 0.069, 0.4333, 0.03465, 0.5044, 0.05448, 0.8234, 0.2999, 0.7817, 0.2696, 0.8248, 0.2183, 0.8627, 0.2565, 0.8248, 0.2183, 0.7797, 0.1786, 0.8293, 0.1192, 0.8771, 0.1683, 0.6767, 0.1108, 0.6349, 0.09165, 0.651, 0.03079, 0.7064, 0.04292, 0.9388, 0.3554, 0.9095, 0.3132, 0.9463, 0.2943, 0.9598, 0.3465, 0.5044, 0.05448, 0.4333, 0.03465, 0.5069, 0.03858, 0.8627, 0.2565, 0.8248, 0.2183, 0.8771, 0.1683, 0.9131, 0.2177, 0.7293, 0.142, 0.6767, 0.1108, 0.7064, 0.04292, 0.7721, 0.07524, 0.9711, 0.4068, 0.9388, 0.3554, 0.9598, 0.3465, 0.5822, 0.07395, 0.5044, 0.05448, 0.5069, 0.03858, 0.5874, 0.0325, 0.8893, 0.2871, 0.8627, 0.2565, 0.9131, 0.2177, 0.9347, 0.2582, 0.7797, 0.1786, 0.7293, 0.142, 0.7721, 0.07524, 0.8293, 0.1192, 0.6349, 0.09165, 0.5822, 0.07395, 0.5874, 0.0325, 0.651, 0.03079, 0.9095, 0.3132, 0.8893, 0.2871, 0.9347, 0.2582, 0.9463, 0.2943, 0.4103, 0.1269, 0.4599, 0.1808, 0.3966, 0.2303, 0.3553, 0.1836, 0.5162, 0.2988, 0.5219, 0.3655, 0.4792, 0.3754, 0.4559, 0.3216, 0.2253, 0.03045, 0.2605, 0.0383, 0.2386, 0.08523, 0.2104, 0.06736, 0.3554, 0.08478, 0.4103, 0.1269, 0.3553, 0.1836, 0.3118, 0.1423, 0.4985, 0.2439, 0.5162, 0.2988, 0.4559, 0.3216, 0.4324, 0.2801, 0.174, 0.0207, 0.2253, 0.03045, 0.2104, 0.06736, 0.1665, 0.04171, 0.5197, 0.4478, 0.5279, 0.5208, 0.504, 0.4511, 0.3025, 0.05488, 0.3554, 0.08478, 0.3118, 0.1423, 0.2707, 0.1086, 0.4599, 0.1808, 0.4985, 0.2439, 0.4324, 0.2801, 0.3966, 0.2303, 0.1145, 0.01274, 0.174, 0.0207, 0.1665, 0.04171, 0.5219, 0.3655, 0.5197, 0.4478, 0.504, 0.4511, 0.4792, 0.3754, 0.2605, 0.0383, 0.3025, 0.05488, 0.2707, 0.1086, 0.2386, 0.08523, 0.2707, 0.1086, 0.3118, 0.1423, 0.265, 0.1898, 0.2319, 0.151, 0.3966, 0.2303, 0.4324, 0.2801, 0.3806, 0.3207, 0.3417, 0.2776, 0.1145, 0.01274, 0.1665, 0.04171, 0.1525, 0.05857, 0.4792, 0.3754, 0.504, 0.4511, 0.4898, 0.4595, 0.4437, 0.3963, 0.2386, 0.08523, 0.2707, 0.1086, 0.2319, 0.151, 0.2073, 0.1216, 0.3553, 0.1836, 0.3966, 0.2303, 0.3417, 0.2776, 0.3027, 0.2331, 0.4559, 0.3216, 0.4792, 0.3754, 0.4437, 0.3963, 0.4096, 0.3536, 0.2104, 0.06736, 0.2386, 0.08523, 0.2073, 0.1216, 0.1855, 0.0967, 0.3118, 0.1423, 0.3553, 0.1836, 0.3027, 0.2331, 0.265, 0.1898, 0.4324, 0.2801, 0.4559, 0.3216, 0.4096, 0.3536, 0.3806, 0.3207, 0.1665, 0.04171, 0.2104, 0.06736, 0.1855, 0.0967, 0.1525, 0.05857, 0.504, 0.4511, 0.5279, 0.5208, 0.4898, 0.4595, 0.265, 0.1898, 0.3027, 0.2331, 0.2479, 0.2811, 0.2127, 0.2319, 0.3806, 0.3207, 0.4096, 0.3536, 0.3713, 0.3932, 0.3346, 0.3673, 0.1525, 0.05857, 0.1855, 0.0967, 0.153, 0.1176, 0.1337, 0.06968, 0.4898, 0.4595, 0.5279, 0.5208, 0.4784, 0.4719, 0.2319, 0.151, 0.265, 0.1898, 0.2127, 0.2319, 0.1853, 0.1854, 0.3417, 0.2776, 0.3806, 0.3207, 0.3346, 0.3673, 0.2891, 0.328, 0.1145, 0.01274, 0.1525, 0.05857, 0.1337, 0.06968, 0.4437, 0.3963, 0.4898, 0.4595, 0.4784, 0.4719, 0.4158, 0.4261, 0.2073, 0.1216, 0.2319, 0.151, 0.1853, 0.1854, 0.1676, 0.1492, 0.3027, 0.2331, 0.3417, 0.2776, 0.2891, 0.328, 0.2479, 0.2811, 0.4096, 0.3536, 0.4437, 0.3963, 0.4158, 0.4261, 0.3713, 0.3932, 0.1855, 0.0967, 0.2073, 0.1216, 0.1676, 0.1492, 0.153, 0.1176, 0.05874, 0.8284, 0.1045, 0.8678, 0.1025, 0.8711, 0.05623, 0.8313, 0.05623, 0.8313, 0.1025, 0.8711, 0.1001, 0.8742, 0.05368, 0.8343, 0.07429, 0.8104, 0.1205, 0.8506, 0.1179, 0.8535, 0.07172, 0.8134, 0.07172, 0.8134, 0.1179, 0.8535, 0.1149, 0.856, 0.0692, 0.8163, 0.0692, 0.8163, 0.1149, 0.856, 0.1119, 0.8585, 0.06663, 0.8192, 0.06663, 0.8192, 0.1119, 0.8585, 0.1091, 0.8614, 0.06396, 0.8223, 0.1873, 0.9154, 0.1905, 0.9089, 0.1917, 0.9099, 0.1887, 0.9163, 0.06396, 0.8223, 0.1091, 0.8614, 0.1066, 0.8646, 0.06129, 0.8254, 0.06129, 0.8254, 0.1066, 0.8646, 0.1045, 0.8678, 0.05874, 0.8284, 0.272, 0.8946, 0.2786, 0.8939, 0.2838, 0.8979, 0.2846, 0.9043, 0.2806, 0.9094, 0.2741, 0.9101, 0.2688, 0.9061, 0.268, 0.8997, 0.1771, 0.9326, 0.1805, 0.927, 0.1815, 0.9279, 0.1793, 0.9344, 0.1612, 0.9384, 0.168, 0.9373, 0.1685, 0.94, 0.1621, 0.9393, 0.1842, 0.9217, 0.1873, 0.9154, 0.1887, 0.9163, 0.1855, 0.9227, 0.1725, 0.9352, 0.1771, 0.9326, 0.1793, 0.9344, 0.1744, 0.9385, 0.168, 0.9373, 0.1725, 0.9352, 0.1744, 0.9385, 0.1685, 0.94, 0.1905, 0.9089, 0.195, 0.9031, 0.196, 0.9044, 0.1917, 0.9099, 0.1805, 0.927, 0.1842, 0.9217, 0.1855, 0.9227, 0.1815, 0.9279, 0.1091, 0.8614, 0.1119, 0.8585, 0.1493, 0.8905, 0.145, 0.8952, 0.1179, 0.8535, 0.1205, 0.8506, 0.1609, 0.8771, 0.1571, 0.882, 0.1025, 0.8711, 0.1045, 0.8678, 0.1393, 0.9015, 0.1367, 0.9043, 0.1045, 0.8678, 0.1066, 0.8646, 0.1419, 0.8985, 0.1393, 0.9015, 0.1119, 0.8585, 0.1149, 0.856, 0.1532, 0.8863, 0.1493, 0.8905, 0.1001, 0.8742, 0.1025, 0.8711, 0.1367, 0.9043, 0.1336, 0.9078, 0.1066, 0.8646, 0.1091, 0.8614, 0.145, 0.8952, 0.1419, 0.8985, 0.1149, 0.856, 0.1179, 0.8535, 0.1571, 0.882, 0.1532, 0.8863, 0.145, 0.8952, 0.1493, 0.8905, 0.1842, 0.9217, 0.1805, 0.927, 0.1571, 0.882, 0.1609, 0.8771, 0.195, 0.9031, 0.1905, 0.9089, 0.1367, 0.9043, 0.1393, 0.9015, 0.1725, 0.9352, 0.168, 0.9373, 0.1393, 0.9015, 0.1419, 0.8985, 0.1771, 0.9326, 0.1725, 0.9352, 0.1493, 0.8905, 0.1532, 0.8863, 0.1873, 0.9154, 0.1842, 0.9217, 0.1336, 0.9078, 0.1367, 0.9043, 0.168, 0.9373, 0.1612, 0.9384, 0.1419, 0.8985, 0.145, 0.8952, 0.1805, 0.927, 0.1771, 0.9326, 0.1532, 0.8863, 0.1571, 0.882, 0.1905, 0.9089, 0.1873, 0.9154])
me_002.materials.append(mat_apple)
me_002.use_remesh_fix_poles = True
me_002.use_remesh_preserve_attributes = False
me_002.use_paint_bone_selection = False
me_002.use_paint_mask = True
me_002.update()
me_001 = bpy.data.meshes.new('平面.001')
me_001.from_pydata([(-0.1398, -0.2336, -0.01919), (0.1642, -0.2336, -0.01919), (-0.05823, 0.4116, -0.05958), (0.1524, 0.3581, -0.06855), (-0.142, 0.2604, 0.06019), (-0.1502, 0.1527, 0.1174), (-0.1622, 0.03743, 0.1461), (-0.1644, -0.08185, 0.117), (-0.1483, -0.1696, 0.06332), (0.1617, -0.1699, 0.06334), (0.157, -0.07976, 0.1164), (0.1581, 0.04748, 0.1437), (0.157, 0.1567, 0.1164), (0.1545, 0.2561, 0.05948), (-0.0152, 0.257, 0.001214), (-0.005581, 0.04619, 0.08554), (-0.0005835, -0.07971, 0.05797), (0.003674, -0.2336, -0.0776), (0.002103, -0.1699, 0.004923), (-0.009151, 0.1567, 0.05798), (0.001691, 0.375, -0.06573), (-0.01876, 0.3988, -0.07407), (-0.07176, -0.1698, 0.02179), (-0.08439, -0.08029, 0.07504), (-0.08505, 0.04123, 0.1036), (-0.0801, 0.1549, 0.07527), (-0.06946, 0.2639, 0.01925), (-0.06806, -0.2336, -0.06073), (0.08392, -0.2336, -0.06073), (0.06889, 0.2561, 0.01794), (0.07855, 0.04748, 0.1021), (0.07875, -0.07976, 0.07485), (0.08192, -0.1699, 0.02179), (0.07404, 0.1567, 0.07485), (0.06234, 0.3581, -0.08088)], [], [(26, 14, 20, 21), (27, 17, 18, 22), (22, 18, 16, 23), (23, 16, 15, 24), (24, 15, 19, 25), (25, 19, 14, 26), (5, 25, 26, 4), (31, 32, 9, 10), (30, 31, 10, 11), (34, 29, 13, 3), (33, 30, 11, 12), (32, 28, 1, 9), (29, 33, 12, 13), (6, 24, 25, 5), (7, 23, 24, 6), (8, 22, 23, 7), (0, 27, 22, 8), (4, 26, 21, 2), (14, 19, 33, 29), (18, 17, 28, 32), (19, 15, 30, 33), (20, 14, 29, 34), (15, 16, 31, 30), (16, 18, 32, 31)])
me_001.polygons.foreach_set('use_smooth', [True] * 24)
_uv = me_001.uv_layers.new(name='UV 贴图')
_uv.uv.foreach_set('vector', [0.2183, 0.8333, 0.4365, 0.8333, 0.4073, 1.0, 0.2037, 1.0, 0.236, 0.0, 0.472, 0.0, 0.4748, 0.1667, 0.2374, 0.1667, 0.2374, 0.1667, 0.4748, 0.1667, 0.4853, 0.3333, 0.2427, 0.3333, 0.2427, 0.3333, 0.4853, 0.3333, 0.4763, 0.5, 0.2382, 0.5, 0.2382, 0.5, 0.4763, 0.5, 0.4543, 0.6667, 0.2272, 0.6667, 0.2272, 0.6667, 0.4543, 0.6667, 0.4365, 0.8333, 0.2183, 0.8333, 0.0, 0.6667, 0.2272, 0.6667, 0.2183, 0.8333, 0.0, 0.8333, 0.7427, 0.3333, 0.7374, 0.1667, 1.0, 0.1667, 1.0, 0.3333, 0.7382, 0.5, 0.7427, 0.3333, 1.0, 0.3333, 1.0, 0.5, 0.7037, 1.0, 0.7183, 0.8333, 1.0, 0.8333, 1.0, 1.0, 0.7272, 0.6667, 0.7382, 0.5, 1.0, 0.5, 1.0, 0.6667, 0.7374, 0.1667, 0.736, 0.0, 1.0, 0.0, 1.0, 0.1667, 0.7183, 0.8333, 0.7272, 0.6667, 1.0, 0.6667, 1.0, 0.8333, 0.0, 0.5, 0.2382, 0.5, 0.2272, 0.6667, 0.0, 0.6667, 0.0, 0.3333, 0.2427, 0.3333, 0.2382, 0.5, 0.0, 0.5, 0.0, 0.1667, 0.2374, 0.1667, 0.2427, 0.3333, 0.0, 0.3333, 0.0, 0.0, 0.236, 0.0, 0.2374, 0.1667, 0.0, 0.1667, 0.0, 0.8333, 0.2183, 0.8333, 0.2037, 1.0, 0.0, 1.0, 0.4365, 0.8333, 0.4543, 0.6667, 0.7272, 0.6667, 0.7183, 0.8333, 0.4748, 0.1667, 0.472, 0.0, 0.736, 0.0, 0.7374, 0.1667, 0.4543, 0.6667, 0.4763, 0.5, 0.7382, 0.5, 0.7272, 0.6667, 0.4073, 1.0, 0.4365, 0.8333, 0.7183, 0.8333, 0.7037, 1.0, 0.4763, 0.5, 0.4853, 0.3333, 0.7427, 0.3333, 0.7382, 0.5, 0.4853, 0.3333, 0.4748, 0.1667, 0.7374, 0.1667, 0.7427, 0.3333])
me_001.materials.append(mat_leaf)
me_001.use_remesh_fix_poles = True
me_001.use_remesh_preserve_attributes = False
me_001.update()

# ---- objects
ob_apple = bpy.data.objects.new('apple', me_007)
ob_x = bpy.data.objects.new('面光', light_x)
ob_camera = bpy.data.objects.new('Camera', cam_camera)
ob_apple_001 = bpy.data.objects.new('apple.001', me_002)
ob_leaf = bpy.data.objects.new('leaf', me_001)

# ---- transforms, parenting, visibility, modifiers, constraints
ob_apple.location = (-0.6848, 0.3696, 2.661)
ob_apple.scale = (14.99, 14.99, 14.99)
ob_x.location = (53.68, -42.68, 78.01)
ob_x.rotation_euler = (1.033, 0.4542, 0.2611)
ob_camera.location = (16.32, -48.17, 4.76)
ob_camera.rotation_euler = (1.404, 3.386e-05, 0.3764)
ob_camera.lock_rotations_4d = False
ob_camera.empty_display_type = 'ARROWS'
ob_camera.color = (0.0, 0.0, 0.0, 0.0)
ob_camera.display_type = 'WIRE'
ob_camera.lineart.crease_threshold = 0.0
ob_apple_001.location = (-1.227, -2.791, -3.584)
ob_apple_001.rotation_euler = (-0.5499, 0.3622, -3.354)
ob_apple_001.scale = (23.11, 23.11, 23.11)
_vg = ob_apple_001.vertex_groups.new(name='stamp')
_m = ob_apple_001.modifiers.new('细分', 'SUBSURF')
_m.levels = 2
_m = ob_apple_001.modifiers.new('粒子系统', 'PARTICLE_SYSTEM')
ob_leaf.parent = ob_apple_001
ob_leaf.matrix_parent_inverse = Matrix(((1.0, -0.0, 0.0, -0.0), (-0.0, 1.0, -0.0, -2.157), (0.0, -0.0, 1.0, -0.3234), (-0.0, 0.0, -0.0, 1.0)))
ob_leaf.location = (0.04699, 1.973, 0.5602)
ob_leaf.rotation_euler = (0.311, -0.01939, -3.01)
_m = ob_leaf.modifiers.new('细分', 'SUBSURF')
_m.levels = 2

# ---- collection membership
scene.collection.objects.link(ob_apple)
scene.collection.objects.link(ob_x)
col_scene.objects.link(ob_camera)
col_scene.objects.link(ob_apple_001)
col_scene.objects.link(ob_leaf)

# ---- scene / render settings (as saved in the file)
scene.camera = ob_camera
scene.frame_start = 1; scene.frame_end = 250; scene.frame_set(125)
scene.render.engine = 'BLENDER_EEVEE_NEXT'
scene.cycles.sampling_pattern = 'TABULATED_SOBOL'
scene.cycles.use_light_tree = False
scene.eevee.use_gtao = True
scene.eevee.use_raytracing = True
scene.view_settings.view_transform = 'Filmic'
scene.unit_settings.scale_length = 0.1
bpy.context.view_layer.update()
